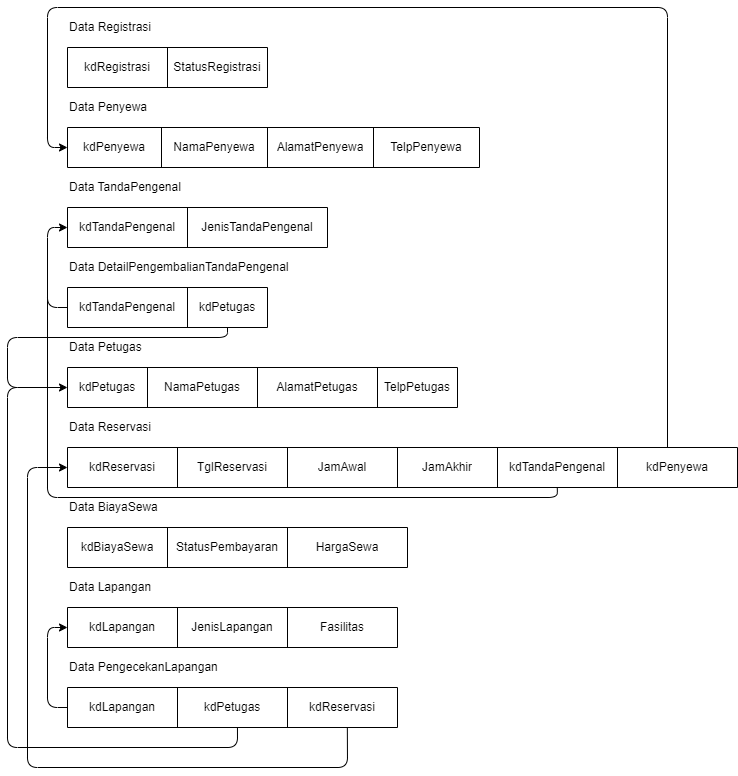

The diagram above was exported from draw.io. Its source (the exported page's mxGraphModel, read from the mxfile embedded in the PNG):
<mxGraphModel dx="1863" dy="649" grid="1" gridSize="10" guides="1" tooltips="1" connect="1" arrows="1" fold="1" page="1" pageScale="1" pageWidth="850" pageHeight="1100" math="0" shadow="0">
  <root>
    <mxCell id="0" />
    <mxCell id="1" parent="0" />
    <mxCell id="2" value="Data Registrasi" style="text;strokeColor=none;align=left;fillColor=none;html=1;verticalAlign=middle;whiteSpace=wrap;rounded=0;" parent="1" vertex="1">
      <mxGeometry x="-760" y="50" width="90" height="20" as="geometry" />
    </mxCell>
    <mxCell id="3" value="" style="shape=table;startSize=0;container=1;collapsible=0;childLayout=tableLayout;" parent="1" vertex="1">
      <mxGeometry x="-760" y="80" width="200" height="40" as="geometry" />
    </mxCell>
    <mxCell id="4" value="" style="shape=tableRow;horizontal=0;startSize=0;swimlaneHead=0;swimlaneBody=0;top=0;left=0;bottom=0;right=0;collapsible=0;dropTarget=0;fillColor=none;points=[[0,0.5],[1,0.5]];portConstraint=eastwest;" parent="3" vertex="1">
      <mxGeometry width="200" height="40" as="geometry" />
    </mxCell>
    <mxCell id="62" value="kdRegistrasi" style="shape=partialRectangle;html=1;whiteSpace=wrap;connectable=0;overflow=hidden;fillColor=none;top=0;left=0;bottom=0;right=0;pointerEvents=1;" parent="4" vertex="1">
      <mxGeometry width="100" height="40" as="geometry">
        <mxRectangle width="100" height="40" as="alternateBounds" />
      </mxGeometry>
    </mxCell>
    <mxCell id="6" value="StatusRegistrasi" style="shape=partialRectangle;html=1;whiteSpace=wrap;connectable=0;overflow=hidden;fillColor=none;top=0;left=0;bottom=0;right=0;pointerEvents=1;" parent="4" vertex="1">
      <mxGeometry x="100" width="100" height="40" as="geometry">
        <mxRectangle width="100" height="40" as="alternateBounds" />
      </mxGeometry>
    </mxCell>
    <mxCell id="11" value="Data Petugas" style="text;strokeColor=none;align=left;fillColor=none;html=1;verticalAlign=middle;whiteSpace=wrap;rounded=0;" parent="1" vertex="1">
      <mxGeometry x="-760" y="370" width="140" height="20" as="geometry" />
    </mxCell>
    <mxCell id="12" value="" style="shape=table;startSize=0;container=1;collapsible=0;childLayout=tableLayout;" parent="1" vertex="1">
      <mxGeometry x="-760" y="400" width="390" height="40" as="geometry" />
    </mxCell>
    <mxCell id="13" value="" style="shape=tableRow;horizontal=0;startSize=0;swimlaneHead=0;swimlaneBody=0;top=0;left=0;bottom=0;right=0;collapsible=0;dropTarget=0;fillColor=none;points=[[0,0.5],[1,0.5]];portConstraint=eastwest;" parent="12" vertex="1">
      <mxGeometry width="390" height="40" as="geometry" />
    </mxCell>
    <mxCell id="14" value="kdPetugas" style="shape=partialRectangle;html=1;whiteSpace=wrap;connectable=0;overflow=hidden;fillColor=none;top=0;left=0;bottom=0;right=0;pointerEvents=1;" parent="13" vertex="1">
      <mxGeometry width="80" height="40" as="geometry">
        <mxRectangle width="80" height="40" as="alternateBounds" />
      </mxGeometry>
    </mxCell>
    <mxCell id="15" value="NamaPetugas" style="shape=partialRectangle;html=1;whiteSpace=wrap;connectable=0;overflow=hidden;fillColor=none;top=0;left=0;bottom=0;right=0;pointerEvents=1;" parent="13" vertex="1">
      <mxGeometry x="80" width="110" height="40" as="geometry">
        <mxRectangle width="110" height="40" as="alternateBounds" />
      </mxGeometry>
    </mxCell>
    <mxCell id="17" value="AlamatPetugas" style="shape=partialRectangle;html=1;whiteSpace=wrap;connectable=0;overflow=hidden;fillColor=none;top=0;left=0;bottom=0;right=0;pointerEvents=1;" parent="13" vertex="1">
      <mxGeometry x="190" width="120" height="40" as="geometry">
        <mxRectangle width="120" height="40" as="alternateBounds" />
      </mxGeometry>
    </mxCell>
    <mxCell id="19" value="TelpPetugas" style="shape=partialRectangle;html=1;whiteSpace=wrap;connectable=0;overflow=hidden;fillColor=none;top=0;left=0;bottom=0;right=0;pointerEvents=1;" parent="13" vertex="1">
      <mxGeometry x="310" width="80" height="40" as="geometry">
        <mxRectangle width="80" height="40" as="alternateBounds" />
      </mxGeometry>
    </mxCell>
    <mxCell id="20" value="Data DetailPengembalianTandaPengenal" style="text;strokeColor=none;align=left;fillColor=none;html=1;verticalAlign=middle;whiteSpace=wrap;rounded=0;" parent="1" vertex="1">
      <mxGeometry x="-760" y="290" width="240" height="20" as="geometry" />
    </mxCell>
    <mxCell id="21" value="" style="shape=table;startSize=0;container=1;collapsible=0;childLayout=tableLayout;" parent="1" vertex="1">
      <mxGeometry x="-760" y="320" width="200" height="40" as="geometry" />
    </mxCell>
    <mxCell id="22" value="" style="shape=tableRow;horizontal=0;startSize=0;swimlaneHead=0;swimlaneBody=0;top=0;left=0;bottom=0;right=0;collapsible=0;dropTarget=0;fillColor=none;points=[[0,0.5],[1,0.5]];portConstraint=eastwest;" parent="21" vertex="1">
      <mxGeometry width="200" height="40" as="geometry" />
    </mxCell>
    <mxCell id="61" value="kdTandaPengenal" style="shape=partialRectangle;html=1;whiteSpace=wrap;connectable=0;overflow=hidden;fillColor=none;top=0;left=0;bottom=0;right=0;pointerEvents=1;" parent="22" vertex="1">
      <mxGeometry width="120" height="40" as="geometry">
        <mxRectangle width="120" height="40" as="alternateBounds" />
      </mxGeometry>
    </mxCell>
    <mxCell id="24" value="kdPetugas" style="shape=partialRectangle;html=1;whiteSpace=wrap;connectable=0;overflow=hidden;fillColor=none;top=0;left=0;bottom=0;right=0;pointerEvents=1;" parent="22" vertex="1">
      <mxGeometry x="120" width="80" height="40" as="geometry">
        <mxRectangle width="80" height="40" as="alternateBounds" />
      </mxGeometry>
    </mxCell>
    <mxCell id="29" value="Data TandaPengenal" style="text;strokeColor=none;align=left;fillColor=none;html=1;verticalAlign=middle;whiteSpace=wrap;rounded=0;" parent="1" vertex="1">
      <mxGeometry x="-760" y="210" width="150" height="20" as="geometry" />
    </mxCell>
    <mxCell id="30" value="" style="shape=table;startSize=0;container=1;collapsible=0;childLayout=tableLayout;" parent="1" vertex="1">
      <mxGeometry x="-760" y="240" width="260" height="40" as="geometry" />
    </mxCell>
    <mxCell id="31" value="" style="shape=tableRow;horizontal=0;startSize=0;swimlaneHead=0;swimlaneBody=0;top=0;left=0;bottom=0;right=0;collapsible=0;dropTarget=0;fillColor=none;points=[[0,0.5],[1,0.5]];portConstraint=eastwest;" parent="30" vertex="1">
      <mxGeometry width="260" height="40" as="geometry" />
    </mxCell>
    <mxCell id="32" value="kdTandaPengenal" style="shape=partialRectangle;html=1;whiteSpace=wrap;connectable=0;overflow=hidden;fillColor=none;top=0;left=0;bottom=0;right=0;pointerEvents=1;" parent="31" vertex="1">
      <mxGeometry width="120" height="40" as="geometry">
        <mxRectangle width="120" height="40" as="alternateBounds" />
      </mxGeometry>
    </mxCell>
    <mxCell id="60" value="JenisTandaPengenal" style="shape=partialRectangle;html=1;whiteSpace=wrap;connectable=0;overflow=hidden;fillColor=none;top=0;left=0;bottom=0;right=0;pointerEvents=1;" parent="31" vertex="1">
      <mxGeometry x="120" width="140" height="40" as="geometry">
        <mxRectangle width="140" height="40" as="alternateBounds" />
      </mxGeometry>
    </mxCell>
    <mxCell id="38" value="Data Reservasi" style="text;strokeColor=none;align=left;fillColor=none;html=1;verticalAlign=middle;whiteSpace=wrap;rounded=0;" parent="1" vertex="1">
      <mxGeometry x="-760" y="450" width="120" height="20" as="geometry" />
    </mxCell>
    <mxCell id="39" value="" style="shape=table;startSize=0;container=1;collapsible=0;childLayout=tableLayout;" parent="1" vertex="1">
      <mxGeometry x="-760" y="480" width="670" height="40" as="geometry" />
    </mxCell>
    <mxCell id="40" value="" style="shape=tableRow;horizontal=0;startSize=0;swimlaneHead=0;swimlaneBody=0;top=0;left=0;bottom=0;right=0;collapsible=0;dropTarget=0;fillColor=none;points=[[0,0.5],[1,0.5]];portConstraint=eastwest;" parent="39" vertex="1">
      <mxGeometry width="670" height="40" as="geometry" />
    </mxCell>
    <mxCell id="41" value="kdReservasi" style="shape=partialRectangle;html=1;whiteSpace=wrap;connectable=0;overflow=hidden;fillColor=none;top=0;left=0;bottom=0;right=0;pointerEvents=1;" parent="40" vertex="1">
      <mxGeometry width="110" height="40" as="geometry">
        <mxRectangle width="110" height="40" as="alternateBounds" />
      </mxGeometry>
    </mxCell>
    <mxCell id="42" value="TglReservasi" style="shape=partialRectangle;html=1;whiteSpace=wrap;connectable=0;overflow=hidden;fillColor=none;top=0;left=0;bottom=0;right=0;pointerEvents=1;" parent="40" vertex="1">
      <mxGeometry x="110" width="110" height="40" as="geometry">
        <mxRectangle width="110" height="40" as="alternateBounds" />
      </mxGeometry>
    </mxCell>
    <mxCell id="43" value="JamAwal" style="shape=partialRectangle;html=1;whiteSpace=wrap;connectable=0;overflow=hidden;fillColor=none;top=0;left=0;bottom=0;right=0;pointerEvents=1;" parent="40" vertex="1">
      <mxGeometry x="220" width="110" height="40" as="geometry">
        <mxRectangle width="110" height="40" as="alternateBounds" />
      </mxGeometry>
    </mxCell>
    <mxCell id="103" value="JamAkhir" style="shape=partialRectangle;html=1;whiteSpace=wrap;connectable=0;overflow=hidden;fillColor=none;top=0;left=0;bottom=0;right=0;pointerEvents=1;" parent="40" vertex="1">
      <mxGeometry x="330" width="100" height="40" as="geometry">
        <mxRectangle width="100" height="40" as="alternateBounds" />
      </mxGeometry>
    </mxCell>
    <mxCell id="104" value="kdTandaPengenal" style="shape=partialRectangle;html=1;whiteSpace=wrap;connectable=0;overflow=hidden;fillColor=none;top=0;left=0;bottom=0;right=0;pointerEvents=1;" parent="40" vertex="1">
      <mxGeometry x="430" width="120" height="40" as="geometry">
        <mxRectangle width="120" height="40" as="alternateBounds" />
      </mxGeometry>
    </mxCell>
    <mxCell id="105" value="kdPenyewa" style="shape=partialRectangle;html=1;whiteSpace=wrap;connectable=0;overflow=hidden;fillColor=none;top=0;left=0;bottom=0;right=0;pointerEvents=1;" parent="40" vertex="1">
      <mxGeometry x="550" width="120" height="40" as="geometry">
        <mxRectangle width="120" height="40" as="alternateBounds" />
      </mxGeometry>
    </mxCell>
    <mxCell id="50" value="Data Penyewa" style="text;strokeColor=none;align=left;fillColor=none;html=1;verticalAlign=middle;whiteSpace=wrap;rounded=0;" parent="1" vertex="1">
      <mxGeometry x="-760" y="130" width="110" height="20" as="geometry" />
    </mxCell>
    <mxCell id="51" value="" style="shape=table;startSize=0;container=1;collapsible=0;childLayout=tableLayout;" parent="1" vertex="1">
      <mxGeometry x="-760" y="160" width="412" height="40" as="geometry" />
    </mxCell>
    <mxCell id="52" value="" style="shape=tableRow;horizontal=0;startSize=0;swimlaneHead=0;swimlaneBody=0;top=0;left=0;bottom=0;right=0;collapsible=0;dropTarget=0;fillColor=none;points=[[0,0.5],[1,0.5]];portConstraint=eastwest;" parent="51" vertex="1">
      <mxGeometry width="412" height="40" as="geometry" />
    </mxCell>
    <mxCell id="53" value="kdPenyewa" style="shape=partialRectangle;html=1;whiteSpace=wrap;connectable=0;overflow=hidden;fillColor=none;top=0;left=0;bottom=0;right=0;pointerEvents=1;" parent="52" vertex="1">
      <mxGeometry width="94" height="40" as="geometry">
        <mxRectangle width="94" height="40" as="alternateBounds" />
      </mxGeometry>
    </mxCell>
    <mxCell id="54" value="NamaPenyewa" style="shape=partialRectangle;html=1;whiteSpace=wrap;connectable=0;overflow=hidden;fillColor=none;top=0;left=0;bottom=0;right=0;pointerEvents=1;" parent="52" vertex="1">
      <mxGeometry x="94" width="106" height="40" as="geometry">
        <mxRectangle width="106" height="40" as="alternateBounds" />
      </mxGeometry>
    </mxCell>
    <mxCell id="106" value="AlamatPenyewa" style="shape=partialRectangle;html=1;whiteSpace=wrap;connectable=0;overflow=hidden;fillColor=none;top=0;left=0;bottom=0;right=0;pointerEvents=1;" parent="52" vertex="1">
      <mxGeometry x="200" width="106" height="40" as="geometry">
        <mxRectangle width="106" height="40" as="alternateBounds" />
      </mxGeometry>
    </mxCell>
    <mxCell id="107" value="TelpPenyewa" style="shape=partialRectangle;html=1;whiteSpace=wrap;connectable=0;overflow=hidden;fillColor=none;top=0;left=0;bottom=0;right=0;pointerEvents=1;" parent="52" vertex="1">
      <mxGeometry x="306" width="106" height="40" as="geometry">
        <mxRectangle width="106" height="40" as="alternateBounds" />
      </mxGeometry>
    </mxCell>
    <mxCell id="71" value="Data BiayaSewa" style="text;strokeColor=none;align=left;fillColor=none;html=1;verticalAlign=middle;whiteSpace=wrap;rounded=0;" parent="1" vertex="1">
      <mxGeometry x="-760" y="530" width="220" height="20" as="geometry" />
    </mxCell>
    <mxCell id="72" value="" style="shape=table;startSize=0;container=1;collapsible=0;childLayout=tableLayout;" parent="1" vertex="1">
      <mxGeometry x="-760" y="560" width="340" height="40" as="geometry" />
    </mxCell>
    <mxCell id="73" value="" style="shape=tableRow;horizontal=0;startSize=0;swimlaneHead=0;swimlaneBody=0;top=0;left=0;bottom=0;right=0;collapsible=0;dropTarget=0;fillColor=none;points=[[0,0.5],[1,0.5]];portConstraint=eastwest;" parent="72" vertex="1">
      <mxGeometry width="340" height="40" as="geometry" />
    </mxCell>
    <mxCell id="74" value="kdBiayaSewa" style="shape=partialRectangle;html=1;whiteSpace=wrap;connectable=0;overflow=hidden;fillColor=none;top=0;left=0;bottom=0;right=0;pointerEvents=1;" parent="73" vertex="1">
      <mxGeometry width="100" height="40" as="geometry">
        <mxRectangle width="100" height="40" as="alternateBounds" />
      </mxGeometry>
    </mxCell>
    <mxCell id="75" value="StatusPembayaran" style="shape=partialRectangle;html=1;whiteSpace=wrap;connectable=0;overflow=hidden;fillColor=none;top=0;left=0;bottom=0;right=0;pointerEvents=1;" parent="73" vertex="1">
      <mxGeometry x="100" width="120" height="40" as="geometry">
        <mxRectangle width="120" height="40" as="alternateBounds" />
      </mxGeometry>
    </mxCell>
    <mxCell id="102" value="HargaSewa" style="shape=partialRectangle;html=1;whiteSpace=wrap;connectable=0;overflow=hidden;fillColor=none;top=0;left=0;bottom=0;right=0;pointerEvents=1;" parent="73" vertex="1">
      <mxGeometry x="220" width="120" height="40" as="geometry">
        <mxRectangle width="120" height="40" as="alternateBounds" />
      </mxGeometry>
    </mxCell>
    <mxCell id="85" value="Data Lapangan" style="text;strokeColor=none;align=left;fillColor=none;html=1;verticalAlign=middle;whiteSpace=wrap;rounded=0;" parent="1" vertex="1">
      <mxGeometry x="-760" y="610" width="220" height="20" as="geometry" />
    </mxCell>
    <mxCell id="86" value="" style="shape=table;startSize=0;container=1;collapsible=0;childLayout=tableLayout;" parent="1" vertex="1">
      <mxGeometry x="-760" y="640" width="330" height="40" as="geometry" />
    </mxCell>
    <mxCell id="87" value="" style="shape=tableRow;horizontal=0;startSize=0;swimlaneHead=0;swimlaneBody=0;top=0;left=0;bottom=0;right=0;collapsible=0;dropTarget=0;fillColor=none;points=[[0,0.5],[1,0.5]];portConstraint=eastwest;" parent="86" vertex="1">
      <mxGeometry width="330" height="40" as="geometry" />
    </mxCell>
    <mxCell id="88" value="kdLapangan" style="shape=partialRectangle;html=1;whiteSpace=wrap;connectable=0;overflow=hidden;fillColor=none;top=0;left=0;bottom=0;right=0;pointerEvents=1;" parent="87" vertex="1">
      <mxGeometry width="110" height="40" as="geometry">
        <mxRectangle width="110" height="40" as="alternateBounds" />
      </mxGeometry>
    </mxCell>
    <mxCell id="89" value="JenisLapangan" style="shape=partialRectangle;html=1;whiteSpace=wrap;connectable=0;overflow=hidden;fillColor=none;top=0;left=0;bottom=0;right=0;pointerEvents=1;" parent="87" vertex="1">
      <mxGeometry x="110" width="110" height="40" as="geometry">
        <mxRectangle width="110" height="40" as="alternateBounds" />
      </mxGeometry>
    </mxCell>
    <mxCell id="101" value="Fasilitas" style="shape=partialRectangle;html=1;whiteSpace=wrap;connectable=0;overflow=hidden;fillColor=none;top=0;left=0;bottom=0;right=0;pointerEvents=1;" parent="87" vertex="1">
      <mxGeometry x="220" width="110" height="40" as="geometry">
        <mxRectangle width="110" height="40" as="alternateBounds" />
      </mxGeometry>
    </mxCell>
    <mxCell id="95" value="Data PengecekanLapangan" style="text;strokeColor=none;align=left;fillColor=none;html=1;verticalAlign=middle;whiteSpace=wrap;rounded=0;" parent="1" vertex="1">
      <mxGeometry x="-760" y="690" width="220" height="20" as="geometry" />
    </mxCell>
    <mxCell id="96" value="" style="shape=table;startSize=0;container=1;collapsible=0;childLayout=tableLayout;" parent="1" vertex="1">
      <mxGeometry x="-760" y="720" width="330" height="40" as="geometry" />
    </mxCell>
    <mxCell id="97" value="" style="shape=tableRow;horizontal=0;startSize=0;swimlaneHead=0;swimlaneBody=0;top=0;left=0;bottom=0;right=0;collapsible=0;dropTarget=0;fillColor=none;points=[[0,0.5],[1,0.5]];portConstraint=eastwest;" parent="96" vertex="1">
      <mxGeometry width="330" height="40" as="geometry" />
    </mxCell>
    <mxCell id="98" value="kdLapangan" style="shape=partialRectangle;html=1;whiteSpace=wrap;connectable=0;overflow=hidden;fillColor=none;top=0;left=0;bottom=0;right=0;pointerEvents=1;" parent="97" vertex="1">
      <mxGeometry width="110" height="40" as="geometry">
        <mxRectangle width="110" height="40" as="alternateBounds" />
      </mxGeometry>
    </mxCell>
    <mxCell id="99" value="kdPetugas" style="shape=partialRectangle;html=1;whiteSpace=wrap;connectable=0;overflow=hidden;fillColor=none;top=0;left=0;bottom=0;right=0;pointerEvents=1;" parent="97" vertex="1">
      <mxGeometry x="110" width="110" height="40" as="geometry">
        <mxRectangle width="110" height="40" as="alternateBounds" />
      </mxGeometry>
    </mxCell>
    <mxCell id="100" value="kdReservasi" style="shape=partialRectangle;html=1;whiteSpace=wrap;connectable=0;overflow=hidden;fillColor=none;top=0;left=0;bottom=0;right=0;pointerEvents=1;" parent="97" vertex="1">
      <mxGeometry x="220" width="110" height="40" as="geometry">
        <mxRectangle width="110" height="40" as="alternateBounds" />
      </mxGeometry>
    </mxCell>
    <mxCell id="108" style="edgeStyle=none;html=1;exitX=0;exitY=0.5;exitDx=0;exitDy=0;" edge="1" parent="1" source="22" target="31">
      <mxGeometry relative="1" as="geometry">
        <Array as="points">
          <mxPoint x="-780" y="340" />
          <mxPoint x="-780" y="260" />
        </Array>
      </mxGeometry>
    </mxCell>
    <mxCell id="109" style="edgeStyle=none;html=1;entryX=0;entryY=0.5;entryDx=0;entryDy=0;exitX=0.8;exitY=0.997;exitDx=0;exitDy=0;exitPerimeter=0;" edge="1" parent="1" source="22" target="13">
      <mxGeometry relative="1" as="geometry">
        <mxPoint x="-600" y="370" as="sourcePoint" />
        <Array as="points">
          <mxPoint x="-600" y="370" />
          <mxPoint x="-820" y="370" />
          <mxPoint x="-820" y="420" />
        </Array>
      </mxGeometry>
    </mxCell>
    <mxCell id="110" value="" style="endArrow=none;html=1;exitX=0.731;exitY=1.001;exitDx=0;exitDy=0;exitPerimeter=0;" edge="1" parent="1" source="40">
      <mxGeometry width="50" height="50" relative="1" as="geometry">
        <mxPoint x="-290" y="530" as="sourcePoint" />
        <mxPoint x="-780" y="330" as="targetPoint" />
        <Array as="points">
          <mxPoint x="-270" y="530" />
          <mxPoint x="-780" y="530" />
        </Array>
      </mxGeometry>
    </mxCell>
    <mxCell id="112" value="" style="endArrow=classic;html=1;" edge="1" parent="1">
      <mxGeometry width="50" height="50" relative="1" as="geometry">
        <mxPoint x="-160" y="480" as="sourcePoint" />
        <mxPoint x="-760" y="180" as="targetPoint" />
        <Array as="points">
          <mxPoint x="-160" y="40" />
          <mxPoint x="-780" y="40" />
          <mxPoint x="-780" y="180" />
        </Array>
      </mxGeometry>
    </mxCell>
    <mxCell id="113" style="edgeStyle=none;html=1;exitX=0;exitY=0.5;exitDx=0;exitDy=0;entryX=0;entryY=0.5;entryDx=0;entryDy=0;" edge="1" parent="1" source="97" target="86">
      <mxGeometry relative="1" as="geometry">
        <mxPoint x="-790" y="630" as="targetPoint" />
        <mxPoint x="-780" y="750" as="sourcePoint" />
        <Array as="points">
          <mxPoint x="-780" y="740" />
          <mxPoint x="-780" y="660" />
        </Array>
      </mxGeometry>
    </mxCell>
    <mxCell id="114" value="" style="endArrow=none;html=1;exitX=0.515;exitY=0.999;exitDx=0;exitDy=0;exitPerimeter=0;" edge="1" parent="1" source="97">
      <mxGeometry width="50" height="50" relative="1" as="geometry">
        <mxPoint x="-600" y="780" as="sourcePoint" />
        <mxPoint x="-800" y="420" as="targetPoint" />
        <Array as="points">
          <mxPoint x="-590" y="780" />
          <mxPoint x="-820" y="780" />
          <mxPoint x="-820" y="420" />
        </Array>
      </mxGeometry>
    </mxCell>
    <mxCell id="115" value="" style="endArrow=classic;html=1;exitX=0.848;exitY=1.003;exitDx=0;exitDy=0;exitPerimeter=0;" edge="1" parent="1" source="97">
      <mxGeometry width="50" height="50" relative="1" as="geometry">
        <mxPoint x="-730" y="800" as="sourcePoint" />
        <mxPoint x="-760" y="500" as="targetPoint" />
        <Array as="points">
          <mxPoint x="-480" y="800" />
          <mxPoint x="-800" y="800" />
          <mxPoint x="-800" y="500" />
        </Array>
      </mxGeometry>
    </mxCell>
  </root>
</mxGraphModel>